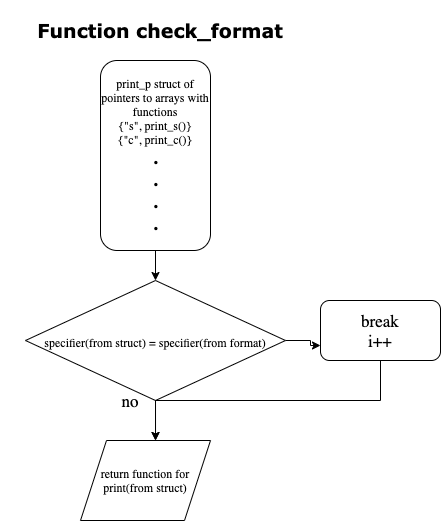

The diagram above was exported from draw.io. Its source (the exported page's mxGraphModel, read from the mxfile embedded in the PNG):
<mxGraphModel dx="363" dy="2780" grid="1" gridSize="10" guides="1" tooltips="1" connect="1" arrows="1" fold="1" page="1" pageScale="1" pageWidth="827" pageHeight="1169" math="0" shadow="0" extFonts="Baloo Chettan 2^https://fonts.googleapis.com/css?family=Baloo+Chettan+2">
  <root>
    <mxCell id="0" />
    <mxCell id="1" parent="0" />
    <mxCell id="9cpviePgQCxdN1gjbVuz-1" value="&lt;font face=&quot;Verdana&quot; style=&quot;font-size: 19px&quot;&gt;&lt;b&gt;Function check_format&lt;/b&gt;&lt;/font&gt;" style="text;html=1;strokeColor=none;fillColor=none;align=center;verticalAlign=middle;whiteSpace=wrap;rounded=0;fontFamily=Baloo Chettan 2;fontSize=12;" vertex="1" parent="1">
      <mxGeometry x="40" y="-2310" width="320" height="60" as="geometry" />
    </mxCell>
    <mxCell id="9cpviePgQCxdN1gjbVuz-3" style="edgeStyle=orthogonalEdgeStyle;rounded=0;orthogonalLoop=1;jettySize=auto;html=1;exitX=0.5;exitY=1;exitDx=0;exitDy=0;fontFamily=Baloo Chettan 2;fontSize=12;" edge="1" parent="1" source="9cpviePgQCxdN1gjbVuz-2">
      <mxGeometry relative="1" as="geometry">
        <mxPoint x="195" y="-2030" as="targetPoint" />
      </mxGeometry>
    </mxCell>
    <mxCell id="9cpviePgQCxdN1gjbVuz-2" value="print_p struct of pointers to arrays with functions&lt;br&gt;{&quot;s&quot;, print_s()}&lt;br&gt;&lt;font style=&quot;font-size: 12px&quot;&gt;{&quot;c&quot;, print_c()}&lt;/font&gt;&lt;br&gt;&lt;span style=&quot;font-weight: bold ; font-size: 19px&quot;&gt;.&lt;/span&gt;&lt;br&gt;&lt;span style=&quot;font-weight: bold ; font-size: 19px&quot;&gt;.&lt;/span&gt;&lt;br&gt;&lt;span style=&quot;font-weight: bold ; font-size: 19px&quot;&gt;.&lt;/span&gt;&lt;br&gt;&lt;span style=&quot;font-weight: bold ; font-size: 19px&quot;&gt;.&lt;/span&gt;" style="rounded=1;whiteSpace=wrap;html=1;fontFamily=Baloo Chettan 2;fontSize=12;" vertex="1" parent="1">
      <mxGeometry x="140" y="-2250" width="110" height="190" as="geometry" />
    </mxCell>
    <mxCell id="9cpviePgQCxdN1gjbVuz-5" value="" style="endArrow=classic;html=1;fontFamily=Baloo Chettan 2;fontSize=12;exitX=0.5;exitY=1;exitDx=0;exitDy=0;entryX=0.577;entryY=0;entryDx=0;entryDy=0;entryPerimeter=0;" edge="1" parent="1" target="9cpviePgQCxdN1gjbVuz-7">
      <mxGeometry width="50" height="50" relative="1" as="geometry">
        <mxPoint x="195" y="-1950" as="sourcePoint" />
        <mxPoint x="330" y="-1990" as="targetPoint" />
      </mxGeometry>
    </mxCell>
    <mxCell id="9cpviePgQCxdN1gjbVuz-7" value="return function for print(from struct)" style="shape=parallelogram;perimeter=parallelogramPerimeter;whiteSpace=wrap;html=1;fontFamily=Baloo Chettan 2;fontSize=12;" vertex="1" parent="1">
      <mxGeometry x="120" y="-1870" width="130" height="80" as="geometry" />
    </mxCell>
    <mxCell id="9cpviePgQCxdN1gjbVuz-8" value="no" style="text;html=1;strokeColor=none;fillColor=none;align=center;verticalAlign=middle;whiteSpace=wrap;rounded=0;fontFamily=Baloo Chettan 2;fontSize=17;" vertex="1" parent="1">
      <mxGeometry x="150" y="-1920" width="40" height="20" as="geometry" />
    </mxCell>
    <mxCell id="9cpviePgQCxdN1gjbVuz-17" style="edgeStyle=orthogonalEdgeStyle;rounded=0;orthogonalLoop=1;jettySize=auto;html=1;exitX=1;exitY=0.5;exitDx=0;exitDy=0;entryX=0;entryY=0.75;entryDx=0;entryDy=0;fontFamily=Baloo Chettan 2;fontSize=17;" edge="1" parent="1" source="9cpviePgQCxdN1gjbVuz-10" target="9cpviePgQCxdN1gjbVuz-12">
      <mxGeometry relative="1" as="geometry">
        <Array as="points">
          <mxPoint x="350" y="-1970" />
          <mxPoint x="350" y="-1965" />
        </Array>
      </mxGeometry>
    </mxCell>
    <mxCell id="9cpviePgQCxdN1gjbVuz-10" value="&lt;font style=&quot;font-size: 12px&quot;&gt;specifier(from struct) = specifier(from format)&lt;/font&gt;" style="rhombus;whiteSpace=wrap;html=1;fontFamily=Baloo Chettan 2;fontSize=17;" vertex="1" parent="1">
      <mxGeometry x="65" y="-2030" width="260" height="120" as="geometry" />
    </mxCell>
    <mxCell id="9cpviePgQCxdN1gjbVuz-18" style="edgeStyle=orthogonalEdgeStyle;rounded=0;orthogonalLoop=1;jettySize=auto;html=1;exitX=0.5;exitY=1;exitDx=0;exitDy=0;entryX=0.577;entryY=0;entryDx=0;entryDy=0;entryPerimeter=0;fontFamily=Baloo Chettan 2;fontSize=17;" edge="1" parent="1" source="9cpviePgQCxdN1gjbVuz-12" target="9cpviePgQCxdN1gjbVuz-7">
      <mxGeometry relative="1" as="geometry" />
    </mxCell>
    <mxCell id="9cpviePgQCxdN1gjbVuz-12" value="break&lt;br&gt;i++" style="rounded=1;whiteSpace=wrap;html=1;fontFamily=Baloo Chettan 2;fontSize=17;" vertex="1" parent="1">
      <mxGeometry x="360" y="-2010" width="120" height="60" as="geometry" />
    </mxCell>
  </root>
</mxGraphModel>